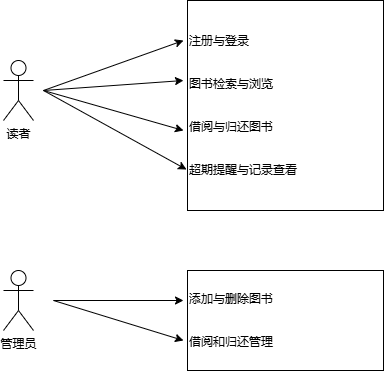

The diagram above was exported from draw.io. Its source (the exported page's mxGraphModel, read from the mxfile embedded in the PNG):
<mxGraphModel dx="706" dy="657" grid="1" gridSize="10" guides="1" tooltips="1" connect="1" arrows="1" fold="1" page="1" pageScale="1" pageWidth="827" pageHeight="1169" math="0" shadow="0">
  <root>
    <mxCell id="0" />
    <mxCell id="1" parent="0" />
    <mxCell id="Sj2mpXlN_BTsZiB0s_lw-1" value="读者" style="shape=umlActor;verticalLabelPosition=bottom;verticalAlign=top;html=1;outlineConnect=0;" vertex="1" parent="1">
      <mxGeometry x="110" y="90" width="30" height="60" as="geometry" />
    </mxCell>
    <mxCell id="Sj2mpXlN_BTsZiB0s_lw-2" value="管理员" style="shape=umlActor;verticalLabelPosition=bottom;verticalAlign=top;html=1;outlineConnect=0;" vertex="1" parent="1">
      <mxGeometry x="110" y="300" width="30" height="60" as="geometry" />
    </mxCell>
    <mxCell id="Sj2mpXlN_BTsZiB0s_lw-3" value="注册与登录&lt;div&gt;&lt;br&gt;&lt;/div&gt;&lt;div&gt;&lt;br&gt;&lt;div&gt;图书检索与浏览&lt;/div&gt;&lt;div&gt;&lt;br&gt;&lt;/div&gt;&lt;div&gt;&lt;br&gt;&lt;/div&gt;&lt;div&gt;借阅与归还图书&lt;/div&gt;&lt;div&gt;&lt;br&gt;&lt;/div&gt;&lt;div&gt;&lt;br&gt;&lt;/div&gt;&lt;div&gt;超期提醒与记录查看&lt;/div&gt;&lt;/div&gt;" style="rounded=0;whiteSpace=wrap;html=1;labelPosition=center;verticalLabelPosition=middle;align=left;verticalAlign=middle;" vertex="1" parent="1">
      <mxGeometry x="294" y="30" width="196" height="210" as="geometry" />
    </mxCell>
    <mxCell id="Sj2mpXlN_BTsZiB0s_lw-5" value="添加与删除图书&lt;div&gt;&lt;br&gt;&lt;/div&gt;&lt;div&gt;&lt;br&gt;&lt;/div&gt;&lt;div&gt;借阅和归还管理&lt;/div&gt;" style="rounded=0;whiteSpace=wrap;html=1;align=left;" vertex="1" parent="1">
      <mxGeometry x="294" y="300" width="196" height="100" as="geometry" />
    </mxCell>
    <mxCell id="Sj2mpXlN_BTsZiB0s_lw-6" value="" style="endArrow=classic;html=1;rounded=0;" edge="1" parent="1">
      <mxGeometry width="50" height="50" relative="1" as="geometry">
        <mxPoint x="150" y="120" as="sourcePoint" />
        <mxPoint x="290" y="70" as="targetPoint" />
      </mxGeometry>
    </mxCell>
    <mxCell id="Sj2mpXlN_BTsZiB0s_lw-8" value="" style="endArrow=classic;html=1;rounded=0;" edge="1" parent="1">
      <mxGeometry width="50" height="50" relative="1" as="geometry">
        <mxPoint x="150" y="120" as="sourcePoint" />
        <mxPoint x="290" y="110" as="targetPoint" />
      </mxGeometry>
    </mxCell>
    <mxCell id="Sj2mpXlN_BTsZiB0s_lw-9" value="" style="endArrow=classic;html=1;rounded=0;" edge="1" parent="1">
      <mxGeometry width="50" height="50" relative="1" as="geometry">
        <mxPoint x="150" y="120" as="sourcePoint" />
        <mxPoint x="290" y="160" as="targetPoint" />
      </mxGeometry>
    </mxCell>
    <mxCell id="Sj2mpXlN_BTsZiB0s_lw-10" value="" style="endArrow=classic;html=1;rounded=0;entryX=-0.005;entryY=0.805;entryDx=0;entryDy=0;entryPerimeter=0;" edge="1" parent="1" target="Sj2mpXlN_BTsZiB0s_lw-3">
      <mxGeometry width="50" height="50" relative="1" as="geometry">
        <mxPoint x="150" y="120" as="sourcePoint" />
        <mxPoint x="390" y="220" as="targetPoint" />
      </mxGeometry>
    </mxCell>
    <mxCell id="Sj2mpXlN_BTsZiB0s_lw-11" value="" style="endArrow=classic;html=1;rounded=0;" edge="1" parent="1">
      <mxGeometry width="50" height="50" relative="1" as="geometry">
        <mxPoint x="160" y="330" as="sourcePoint" />
        <mxPoint x="290" y="330" as="targetPoint" />
      </mxGeometry>
    </mxCell>
    <mxCell id="Sj2mpXlN_BTsZiB0s_lw-12" value="" style="endArrow=classic;html=1;rounded=0;" edge="1" parent="1">
      <mxGeometry width="50" height="50" relative="1" as="geometry">
        <mxPoint x="160" y="330" as="sourcePoint" />
        <mxPoint x="290" y="370" as="targetPoint" />
      </mxGeometry>
    </mxCell>
  </root>
</mxGraphModel>